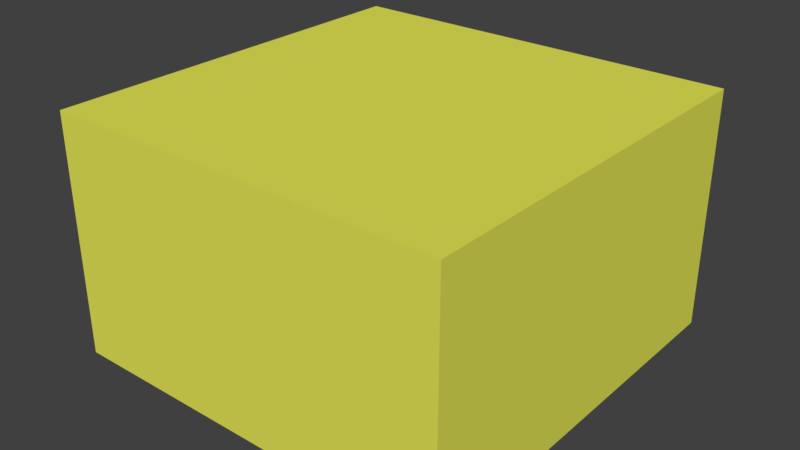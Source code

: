 # Source: SM_Box_1x1x.6.blend  (saved by Blender 2.77.0; exported with 4.5.12 LTS)
import bpy
from mathutils import Matrix  # noqa: F401  (used for matrix-valued properties, if any)

bpy.ops.wm.read_factory_settings(use_empty=True)
scene = bpy.context.scene
scene.name = 'Scene'

# ---- collections
col_collection_1 = bpy.data.collections.new('Collection 1'); scene.collection.children.link(col_collection_1)

# ---- materials (node trees are filled in below, after node groups)
mat_deskmaterial = bpy.data.materials.new('deskmaterial')
mat_deskmaterial.alpha_threshold = 0.0
mat_deskmaterial.diffuse_color = (0.7867, 0.8, 0.09362, 1.0)
mat_deskmaterial.roughness = 0.5

# ---- material node trees

# ---- world
world_world = bpy.data.worlds.new('World'); scene.world = world_world
world_world.color = (0.05088, 0.05088, 0.05088)
world_world.use_sun_shadow = False
world_world.sun_shadow_jitter_overblur = 0.0
world_world.cycles.sampling_method = 'MANUAL'

# ---- meshes
me_cube_002 = bpy.data.meshes.new('Cube.002')
me_cube_002.from_pydata([(0.04474, 0.04474, 0.07888), (0.0, 0.0, 0.6), (0.04474, 0.9553, 0.07888), (0.0, 1.0, 0.6), (0.9553, 0.04474, 0.07888), (1.0, 0.0, 0.6), (0.9553, 0.9553, 0.07888), (1.0, 1.0, 0.6), (0.0, 0.0, 0.002197), (0.0, 1.0, 0.002197), (1.0, 1.0, 0.002197), (1.0, 0.0, 0.002197), (0.04474, 0.9553, 0.5022), (0.9553, 0.9553, 0.5022), (0.9553, 0.04474, 0.5022), (0.04474, 0.04474, 0.5022), (0.8414, 0.9553, 0.07847), (0.5, 0.9553, 0.07847), (0.1586, 0.9553, 0.07847), (0.1586, 0.04474, 0.07847), (0.5, 0.04474, 0.07847), (0.8414, 0.04474, 0.07847), (0.5, 0.04474, 0.5022), (0.5, 0.9553, 0.5022), (0.04474, 0.9553, 0.4832), (0.04474, 0.9553, 0.465), (0.9553, 0.9553, 0.4832), (0.9553, 0.9553, 0.465), (0.9553, 0.04474, 0.4832), (0.9553, 0.04474, 0.465), (0.04474, 0.04474, 0.465), (0.04474, 0.04474, 0.4832), (0.5, 0.04474, 0.4832), (0.8414, 0.04474, 0.465), (0.5, 0.04474, 0.465), (0.1586, 0.04474, 0.465), (0.5, 0.9553, 0.4832), (0.1586, 0.9553, 0.465), (0.5, 0.9553, 0.465), (0.8414, 0.9553, 0.465), (0.04474, 0.9553, 1.218e-05), (0.04474, 0.04474, 1.218e-05), (0.1586, 0.9553, 0.0), (0.9553, 0.04474, 1.218e-05), (0.9553, 0.9553, 1.218e-05), (0.8414, 0.04474, 0.0), (0.8414, 0.9553, 0.0), (0.1586, 0.04474, 0.0)], [], [(7, 5, 11, 10), (1, 3, 9, 8), (5, 1, 8, 11), (7, 3, 1, 5), (11, 8, 9, 10), (3, 7, 10, 9)])
me_cube_002.materials.append(mat_deskmaterial)
me_cube_002.use_remesh_preserve_volume = False
me_cube_002.use_remesh_preserve_attributes = False
me_cube_002.use_mirror_vertex_groups = False
me_cube_002.update()

# ---- objects
ob_sm_box_1x1x_6 = bpy.data.objects.new('SM_Box_1x1x.6', me_cube_002)

# ---- transforms, parenting, visibility, modifiers, constraints
ob_sm_box_1x1x_6.location = (0.0, 0.0, 0.0)
ob_sm_box_1x1x_6.lineart.crease_threshold = 0.0

# ---- collection membership
col_collection_1.objects.link(ob_sm_box_1x1x_6)

# ---- scene / render settings (as saved in the file)
scene.frame_start = 1; scene.frame_end = 250; scene.frame_set(1)
scene.render.engine = 'CYCLES'
scene.render.resolution_percentage = 50
scene.render.dither_intensity = 0.0
scene.cycles.use_denoising = False
scene.cycles.samples = 128
scene.cycles.sampling_pattern = 'TABULATED_SOBOL'
scene.cycles.light_sampling_threshold = 0.0
scene.cycles.use_adaptive_sampling = False
scene.cycles.use_light_tree = False
scene.cycles.blur_glossy = 0.0
scene.cycles.sample_clamp_indirect = 0.0
scene.view_settings.view_transform = 'Standard'
bpy.context.view_layer.update()

# ---- added for rendering (the .blend has no active camera and no usable light): camera, sun
cam_auto = bpy.data.cameras.new('AutoCamera')
cam_auto.lens = 50.0
cam_auto.sensor_width = 36.0
cam_auto.clip_end = 1000.0
ob_auto_camera = bpy.data.objects.new('AutoCamera', cam_auto)
scene.collection.objects.link(ob_auto_camera)
ob_auto_camera.location = (1.92136, -1.20563, 1.43709)
ob_auto_camera.rotation_euler = (1.09748, -7.21219e-08, 0.694738)
scene.camera = ob_auto_camera
light_auto_sun = bpy.data.lights.new('AutoSun', 'SUN')
light_auto_sun.energy = 3.0
light_auto_sun.angle = 0.0523599
ob_auto_sun = bpy.data.objects.new('AutoSun', light_auto_sun)
scene.collection.objects.link(ob_auto_sun)
ob_auto_sun.rotation_euler = (0.872665, 0.174533, 0.523599)
bpy.context.view_layer.update()
